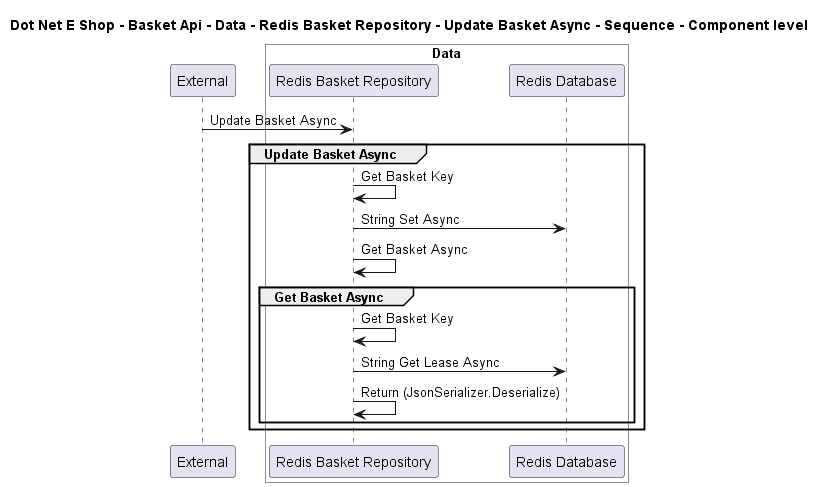

The diagram above was rendered by PlantUML. Its source (embedded in the PNG):
@startuml

title Dot Net E Shop - Basket Api - Data - Redis Basket Repository - Update Basket Async - Sequence - Component level

participant "External" as C4InterFlow.SoftwareSystems.ExternalSystem

box "Basket Api" #White
    
box "Data" #White
    participant "Redis Basket Repository" as DotNetEShop.SoftwareSystems.BasketApi.Containers.Data.Components.RedisBasketRepository
    participant "Redis Database" as DotNetEShop.SoftwareSystems.BasketApi.Containers.Data.Components.RedisDatabase
end box

end box


C4InterFlow.SoftwareSystems.ExternalSystem -> DotNetEShop.SoftwareSystems.BasketApi.Containers.Data.Components.RedisBasketRepository : Update Basket Async
group Update Basket Async
DotNetEShop.SoftwareSystems.BasketApi.Containers.Data.Components.RedisBasketRepository -> DotNetEShop.SoftwareSystems.BasketApi.Containers.Data.Components.RedisBasketRepository : Get Basket Key
DotNetEShop.SoftwareSystems.BasketApi.Containers.Data.Components.RedisBasketRepository -> DotNetEShop.SoftwareSystems.BasketApi.Containers.Data.Components.RedisDatabase : String Set Async
DotNetEShop.SoftwareSystems.BasketApi.Containers.Data.Components.RedisBasketRepository -> DotNetEShop.SoftwareSystems.BasketApi.Containers.Data.Components.RedisBasketRepository : Get Basket Async
group Get Basket Async
DotNetEShop.SoftwareSystems.BasketApi.Containers.Data.Components.RedisBasketRepository -> DotNetEShop.SoftwareSystems.BasketApi.Containers.Data.Components.RedisBasketRepository : Get Basket Key
DotNetEShop.SoftwareSystems.BasketApi.Containers.Data.Components.RedisBasketRepository -> DotNetEShop.SoftwareSystems.BasketApi.Containers.Data.Components.RedisDatabase : String Get Lease Async
DotNetEShop.SoftwareSystems.BasketApi.Containers.Data.Components.RedisBasketRepository -> DotNetEShop.SoftwareSystems.BasketApi.Containers.Data.Components.RedisBasketRepository : Return (JsonSerializer.Deserialize)
end
end


@enduml